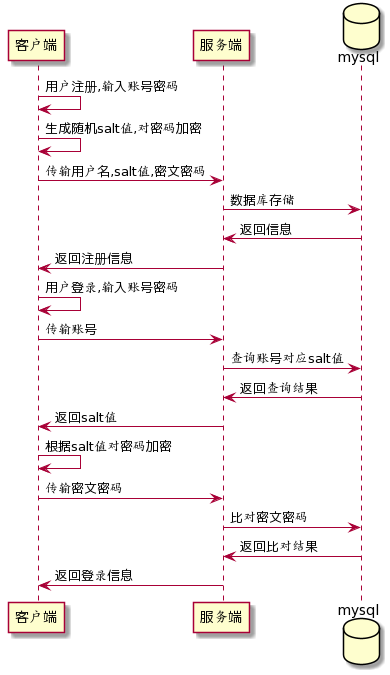

The diagram above was rendered by PlantUML. Its source (embedded in the PNG):
@startuml
participant 客户端
participant 服务端
database mysql

客户端 -> 客户端: 用户注册,输入账号密码
客户端 -> 客户端: 生成随机salt值,对密码加密
客户端 -> 服务端: 传输用户名,salt值,密文密码
服务端 -> mysql: 数据库存储
mysql -> 服务端: 返回信息
服务端 -> 客户端: 返回注册信息

客户端 -> 客户端: 用户登录,输入账号密码
客户端 -> 服务端: 传输账号
服务端 -> mysql: 查询账号对应salt值
mysql -> 服务端: 返回查询结果
服务端 -> 客户端: 返回salt值
客户端 -> 客户端: 根据salt值对密码加密
客户端 -> 服务端: 传输密文密码
服务端 -> mysql: 比对密文密码
mysql -> 服务端: 返回比对结果
服务端 -> 客户端: 返回登录信息
@enduml